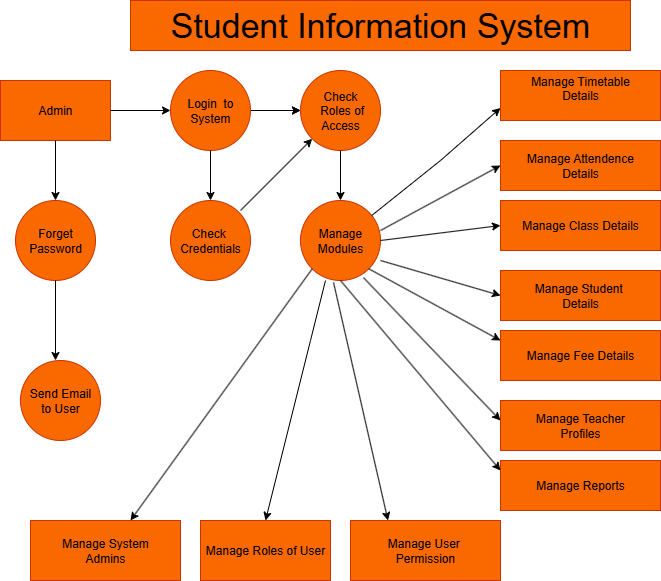

The diagram above was exported from draw.io. Its source (the exported page's mxGraphModel, read from the mxfile embedded in the PNG):
<mxGraphModel dx="994" dy="598" grid="1" gridSize="10" guides="1" tooltips="1" connect="1" arrows="1" fold="1" page="1" pageScale="1" pageWidth="850" pageHeight="1100" background="none" math="0" shadow="0">
  <root>
    <mxCell id="0" />
    <mxCell id="1" parent="0" />
    <mxCell id="BmkUqLwYuE18LvacJtBC-1" value="&lt;font style=&quot;color: light-dark(rgb(0, 0, 0), rgb(255, 255, 255));&quot;&gt;Admin&lt;/font&gt;" style="rounded=0;whiteSpace=wrap;html=1;fillColor=#fa6800;fontColor=#000000;strokeColor=#C73500;" vertex="1" parent="1">
      <mxGeometry x="20" y="80" width="110" height="60" as="geometry" />
    </mxCell>
    <mxCell id="mbLFxqxtKj8P18xqpAOi-6" value="" style="edgeStyle=orthogonalEdgeStyle;rounded=0;orthogonalLoop=1;jettySize=auto;html=1;" edge="1" parent="1" source="BmkUqLwYuE18LvacJtBC-4" target="BmkUqLwYuE18LvacJtBC-6">
      <mxGeometry relative="1" as="geometry" />
    </mxCell>
    <mxCell id="mbLFxqxtKj8P18xqpAOi-27" value="" style="edgeStyle=orthogonalEdgeStyle;rounded=0;orthogonalLoop=1;jettySize=auto;html=1;strokeColor=light-dark(default, #100f0f);" edge="1" parent="1" source="BmkUqLwYuE18LvacJtBC-4" target="BmkUqLwYuE18LvacJtBC-6">
      <mxGeometry relative="1" as="geometry" />
    </mxCell>
    <mxCell id="mbLFxqxtKj8P18xqpAOi-30" value="" style="edgeStyle=orthogonalEdgeStyle;rounded=0;orthogonalLoop=1;jettySize=auto;html=1;strokeColor=light-dark(#000000,#000000);" edge="1" parent="1" source="BmkUqLwYuE18LvacJtBC-4" target="BmkUqLwYuE18LvacJtBC-6">
      <mxGeometry relative="1" as="geometry" />
    </mxCell>
    <mxCell id="BmkUqLwYuE18LvacJtBC-4" value="&lt;font style=&quot;color: light-dark(rgb(0, 0, 0), rgb(255, 255, 255));&quot;&gt;Login&amp;nbsp; to&lt;/font&gt;&lt;div&gt;&lt;font style=&quot;color: light-dark(rgb(0, 0, 0), rgb(255, 255, 255));&quot;&gt;System&lt;/font&gt;&lt;/div&gt;" style="ellipse;whiteSpace=wrap;html=1;aspect=fixed;fillColor=#fa6800;fontColor=#000000;strokeColor=#C73500;" vertex="1" parent="1">
      <mxGeometry x="190" y="70" width="80" height="80" as="geometry" />
    </mxCell>
    <mxCell id="BmkUqLwYuE18LvacJtBC-6" value="&lt;font style=&quot;color: light-dark(rgb(0, 0, 0), rgb(255, 255, 255));&quot;&gt;Check&lt;/font&gt;&lt;div&gt;&lt;font style=&quot;color: light-dark(rgb(0, 0, 0), rgb(255, 255, 255));&quot;&gt;&amp;nbsp;Roles of&lt;/font&gt;&lt;/div&gt;&lt;div&gt;&lt;font style=&quot;color: light-dark(rgb(0, 0, 0), rgb(255, 255, 255));&quot;&gt;Access&lt;/font&gt;&lt;/div&gt;" style="ellipse;whiteSpace=wrap;html=1;aspect=fixed;fillColor=#fa6800;fontColor=#000000;strokeColor=#C73500;" vertex="1" parent="1">
      <mxGeometry x="320" y="70" width="80" height="80" as="geometry" />
    </mxCell>
    <mxCell id="BmkUqLwYuE18LvacJtBC-8" value="&lt;font style=&quot;color: light-dark(rgb(0, 0, 0), rgb(255, 255, 255));&quot;&gt;Forget&lt;/font&gt;&lt;div&gt;&lt;font style=&quot;color: light-dark(rgb(0, 0, 0), rgb(255, 255, 255));&quot;&gt;Password&lt;/font&gt;&lt;/div&gt;" style="ellipse;whiteSpace=wrap;html=1;aspect=fixed;fillColor=#fa6800;fontColor=#000000;strokeColor=#C73500;" vertex="1" parent="1">
      <mxGeometry x="35" y="200" width="80" height="80" as="geometry" />
    </mxCell>
    <mxCell id="BmkUqLwYuE18LvacJtBC-9" value="&lt;font style=&quot;font-size: 34px; color: light-dark(rgb(0, 0, 0), rgb(255, 255, 255));&quot;&gt;Student Information System&lt;/font&gt;" style="rounded=0;whiteSpace=wrap;html=1;fillColor=#fa6800;fontColor=#000000;strokeColor=#C73500;" vertex="1" parent="1">
      <mxGeometry x="150" width="500" height="50" as="geometry" />
    </mxCell>
    <mxCell id="BmkUqLwYuE18LvacJtBC-11" value="&lt;font style=&quot;color: light-dark(rgb(0, 0, 0), rgb(255, 255, 255));&quot;&gt;Send Email&lt;/font&gt;&lt;div&gt;&lt;font style=&quot;color: light-dark(rgb(0, 0, 0), rgb(255, 255, 255));&quot;&gt;to User&lt;/font&gt;&lt;/div&gt;" style="ellipse;whiteSpace=wrap;html=1;aspect=fixed;fillColor=#fa6800;fontColor=#000000;strokeColor=#C73500;" vertex="1" parent="1">
      <mxGeometry x="40" y="360" width="80" height="80" as="geometry" />
    </mxCell>
    <mxCell id="BmkUqLwYuE18LvacJtBC-13" value="&lt;font style=&quot;color: light-dark(rgb(0, 0, 0), rgb(255, 255, 255));&quot;&gt;Check&amp;nbsp;&lt;/font&gt;&lt;div&gt;&lt;font style=&quot;color: light-dark(rgb(0, 0, 0), rgb(255, 255, 255));&quot;&gt;Credentials&lt;/font&gt;&lt;/div&gt;" style="ellipse;whiteSpace=wrap;html=1;aspect=fixed;fillColor=#fa6800;fontColor=#000000;strokeColor=#C73500;" vertex="1" parent="1">
      <mxGeometry x="190" y="200" width="80" height="80" as="geometry" />
    </mxCell>
    <mxCell id="BmkUqLwYuE18LvacJtBC-16" value="&lt;font style=&quot;color: light-dark(rgb(0, 0, 0), rgb(255, 255, 255));&quot;&gt;Manage&lt;/font&gt;&lt;div&gt;&lt;font style=&quot;color: light-dark(rgb(0, 0, 0), rgb(255, 255, 255));&quot;&gt;Modules&lt;/font&gt;&lt;/div&gt;" style="ellipse;whiteSpace=wrap;html=1;aspect=fixed;fillColor=#fa6800;fontColor=#000000;strokeColor=#C73500;" vertex="1" parent="1">
      <mxGeometry x="320" y="200" width="80" height="80" as="geometry" />
    </mxCell>
    <mxCell id="BmkUqLwYuE18LvacJtBC-17" value="&lt;font style=&quot;color: light-dark(rgb(0, 0, 0), rgb(255, 255, 255));&quot;&gt;Manage Timetable&lt;/font&gt;&lt;div&gt;&lt;font style=&quot;color: light-dark(rgb(0, 0, 0), rgb(255, 255, 255));&quot;&gt;Details&lt;br&gt;&lt;/font&gt;&lt;div&gt;&lt;br&gt;&lt;/div&gt;&lt;/div&gt;" style="rounded=0;whiteSpace=wrap;html=1;fillColor=#fa6800;fontColor=#000000;strokeColor=#C73500;" vertex="1" parent="1">
      <mxGeometry x="520" y="70" width="160" height="50" as="geometry" />
    </mxCell>
    <mxCell id="BmkUqLwYuE18LvacJtBC-18" value="&lt;font style=&quot;color: light-dark(rgb(0, 0, 0), rgb(255, 255, 255));&quot;&gt;Manage Attendence&lt;/font&gt;&lt;div&gt;&lt;font style=&quot;color: light-dark(rgb(0, 0, 0), rgb(255, 255, 255));&quot;&gt;Details&lt;/font&gt;&lt;/div&gt;" style="rounded=0;whiteSpace=wrap;html=1;fillColor=#fa6800;fontColor=#000000;strokeColor=#C73500;" vertex="1" parent="1">
      <mxGeometry x="520" y="140" width="160" height="50" as="geometry" />
    </mxCell>
    <mxCell id="BmkUqLwYuE18LvacJtBC-19" value="&lt;font style=&quot;color: light-dark(rgb(0, 0, 0), rgb(255, 255, 255));&quot;&gt;Manage Class Details&lt;/font&gt;" style="rounded=0;whiteSpace=wrap;html=1;fillColor=#fa6800;fontColor=#000000;strokeColor=#C73500;" vertex="1" parent="1">
      <mxGeometry x="520" y="200" width="160" height="50" as="geometry" />
    </mxCell>
    <mxCell id="BmkUqLwYuE18LvacJtBC-20" value="&lt;font style=&quot;color: light-dark(rgb(0, 0, 0), rgb(255, 255, 255));&quot;&gt;Manage Student&amp;nbsp;&lt;/font&gt;&lt;div&gt;&lt;font style=&quot;color: light-dark(rgb(0, 0, 0), rgb(255, 255, 255));&quot;&gt;Details&lt;/font&gt;&lt;/div&gt;" style="rounded=0;whiteSpace=wrap;html=1;fillColor=#fa6800;fontColor=#000000;strokeColor=#C73500;" vertex="1" parent="1">
      <mxGeometry x="520" y="270" width="160" height="50" as="geometry" />
    </mxCell>
    <mxCell id="BmkUqLwYuE18LvacJtBC-21" value="&lt;font style=&quot;color: light-dark(rgb(0, 0, 0), rgb(255, 255, 255));&quot;&gt;Manage Fee Details&lt;/font&gt;" style="rounded=0;whiteSpace=wrap;html=1;fillColor=#fa6800;fontColor=#000000;strokeColor=#C73500;" vertex="1" parent="1">
      <mxGeometry x="520" y="330" width="160" height="50" as="geometry" />
    </mxCell>
    <mxCell id="BmkUqLwYuE18LvacJtBC-22" value="&lt;font style=&quot;color: light-dark(rgb(0, 0, 0), rgb(255, 255, 255));&quot;&gt;Manage Teacher&lt;/font&gt;&lt;div&gt;&lt;font style=&quot;color: light-dark(rgb(0, 0, 0), rgb(255, 255, 255));&quot;&gt;Profiles&lt;/font&gt;&lt;/div&gt;" style="rounded=0;whiteSpace=wrap;html=1;fillColor=#fa6800;fontColor=#000000;strokeColor=#C73500;" vertex="1" parent="1">
      <mxGeometry x="520" y="400" width="160" height="50" as="geometry" />
    </mxCell>
    <mxCell id="BmkUqLwYuE18LvacJtBC-29" value="&lt;font style=&quot;color: light-dark(rgb(0, 0, 0), rgb(255, 255, 255));&quot;&gt;Manage Reports&lt;/font&gt;" style="rounded=0;whiteSpace=wrap;html=1;fillColor=#fa6800;fontColor=#000000;strokeColor=#C73500;" vertex="1" parent="1">
      <mxGeometry x="520" y="460" width="160" height="50" as="geometry" />
    </mxCell>
    <mxCell id="BmkUqLwYuE18LvacJtBC-31" value="&lt;font style=&quot;color: light-dark(rgb(0, 0, 0), rgb(255, 255, 255));&quot;&gt;Manage User&amp;nbsp;&lt;/font&gt;&lt;div&gt;&lt;font style=&quot;color: light-dark(rgb(0, 0, 0), rgb(255, 255, 255));&quot;&gt;Permission&lt;/font&gt;&lt;/div&gt;" style="rounded=0;whiteSpace=wrap;html=1;fillColor=#fa6800;fontColor=#000000;strokeColor=#C73500;" vertex="1" parent="1">
      <mxGeometry x="370" y="520" width="150" height="60" as="geometry" />
    </mxCell>
    <mxCell id="BmkUqLwYuE18LvacJtBC-32" value="&lt;font style=&quot;color: light-dark(rgb(0, 0, 0), rgb(255, 255, 255));&quot;&gt;Manage Roles of User&lt;/font&gt;" style="rounded=0;whiteSpace=wrap;html=1;fillColor=#fa6800;fontColor=#000000;strokeColor=#C73500;" vertex="1" parent="1">
      <mxGeometry x="220" y="520" width="130" height="60" as="geometry" />
    </mxCell>
    <mxCell id="BmkUqLwYuE18LvacJtBC-33" value="&lt;font style=&quot;color: light-dark(rgb(0, 0, 0), rgb(255, 255, 255));&quot;&gt;Manage System&lt;/font&gt;&lt;div&gt;&lt;font style=&quot;color: light-dark(rgb(0, 0, 0), rgb(255, 255, 255));&quot;&gt;Admins&lt;/font&gt;&lt;/div&gt;" style="rounded=0;whiteSpace=wrap;html=1;fillColor=#fa6800;fontColor=#000000;strokeColor=#C73500;" vertex="1" parent="1">
      <mxGeometry x="50" y="520" width="150" height="60" as="geometry" />
    </mxCell>
    <mxCell id="mbLFxqxtKj8P18xqpAOi-10" value="" style="endArrow=classic;html=1;rounded=0;entryX=0;entryY=0.75;entryDx=0;entryDy=0;strokeColor=light-dark(#000000,#000000);" edge="1" parent="1" source="BmkUqLwYuE18LvacJtBC-16" target="BmkUqLwYuE18LvacJtBC-17">
      <mxGeometry width="50" height="50" relative="1" as="geometry">
        <mxPoint x="400" y="110" as="sourcePoint" />
        <mxPoint x="510" y="100" as="targetPoint" />
        <Array as="points">
          <mxPoint x="460" y="160" />
        </Array>
      </mxGeometry>
    </mxCell>
    <mxCell id="mbLFxqxtKj8P18xqpAOi-12" value="" style="endArrow=classic;html=1;rounded=0;exitX=0.5;exitY=1;exitDx=0;exitDy=0;strokeColor=light-dark(#000000,#000000);" edge="1" parent="1" source="BmkUqLwYuE18LvacJtBC-1">
      <mxGeometry width="50" height="50" relative="1" as="geometry">
        <mxPoint x="70" y="150" as="sourcePoint" />
        <mxPoint x="75" y="200" as="targetPoint" />
      </mxGeometry>
    </mxCell>
    <mxCell id="mbLFxqxtKj8P18xqpAOi-13" value="" style="endArrow=classic;html=1;rounded=0;strokeColor=light-dark(#000000,#000000);" edge="1" parent="1">
      <mxGeometry width="50" height="50" relative="1" as="geometry">
        <mxPoint x="75" y="280" as="sourcePoint" />
        <mxPoint x="75" y="360" as="targetPoint" />
        <Array as="points" />
      </mxGeometry>
    </mxCell>
    <mxCell id="mbLFxqxtKj8P18xqpAOi-14" value="" style="endArrow=classic;html=1;rounded=0;strokeColor=light-dark(#000000,#000000);" edge="1" parent="1" target="BmkUqLwYuE18LvacJtBC-6">
      <mxGeometry width="50" height="50" relative="1" as="geometry">
        <mxPoint x="260" y="210" as="sourcePoint" />
        <mxPoint x="310" y="160" as="targetPoint" />
      </mxGeometry>
    </mxCell>
    <mxCell id="mbLFxqxtKj8P18xqpAOi-17" value="" style="endArrow=classic;html=1;rounded=0;entryX=0;entryY=0.5;entryDx=0;entryDy=0;exitX=1;exitY=0.5;exitDx=0;exitDy=0;strokeColor=light-dark(#000000,#000000);" edge="1" parent="1" source="BmkUqLwYuE18LvacJtBC-16" target="BmkUqLwYuE18LvacJtBC-19">
      <mxGeometry width="50" height="50" relative="1" as="geometry">
        <mxPoint x="400" y="210" as="sourcePoint" />
        <mxPoint x="450" y="160" as="targetPoint" />
      </mxGeometry>
    </mxCell>
    <mxCell id="mbLFxqxtKj8P18xqpAOi-18" value="" style="endArrow=classic;html=1;rounded=0;entryX=0;entryY=0.5;entryDx=0;entryDy=0;strokeColor=light-dark(#000000,#000000);" edge="1" parent="1" target="BmkUqLwYuE18LvacJtBC-18">
      <mxGeometry width="50" height="50" relative="1" as="geometry">
        <mxPoint x="400" y="230" as="sourcePoint" />
        <mxPoint x="450" y="180" as="targetPoint" />
      </mxGeometry>
    </mxCell>
    <mxCell id="mbLFxqxtKj8P18xqpAOi-19" value="" style="endArrow=classic;html=1;rounded=0;entryX=0;entryY=0.5;entryDx=0;entryDy=0;strokeColor=light-dark(#000000,#000000);" edge="1" parent="1" target="BmkUqLwYuE18LvacJtBC-20">
      <mxGeometry width="50" height="50" relative="1" as="geometry">
        <mxPoint x="400" y="260" as="sourcePoint" />
        <mxPoint x="460" y="310" as="targetPoint" />
      </mxGeometry>
    </mxCell>
    <mxCell id="mbLFxqxtKj8P18xqpAOi-20" value="" style="endArrow=classic;html=1;rounded=0;exitX=1;exitY=1;exitDx=0;exitDy=0;strokeColor=light-dark(#000000,#000000);" edge="1" parent="1" source="BmkUqLwYuE18LvacJtBC-16">
      <mxGeometry width="50" height="50" relative="1" as="geometry">
        <mxPoint x="470" y="390" as="sourcePoint" />
        <mxPoint x="520" y="340" as="targetPoint" />
      </mxGeometry>
    </mxCell>
    <mxCell id="mbLFxqxtKj8P18xqpAOi-21" value="" style="endArrow=classic;html=1;rounded=0;exitX=0.787;exitY=0.964;exitDx=0;exitDy=0;exitPerimeter=0;strokeColor=light-dark(#000000,#000000);" edge="1" parent="1" source="BmkUqLwYuE18LvacJtBC-16">
      <mxGeometry width="50" height="50" relative="1" as="geometry">
        <mxPoint x="460" y="460" as="sourcePoint" />
        <mxPoint x="520" y="420" as="targetPoint" />
      </mxGeometry>
    </mxCell>
    <mxCell id="mbLFxqxtKj8P18xqpAOi-22" value="" style="endArrow=classic;html=1;rounded=0;exitX=0.5;exitY=1;exitDx=0;exitDy=0;strokeColor=light-dark(#000000,#000000);" edge="1" parent="1" source="BmkUqLwYuE18LvacJtBC-16">
      <mxGeometry width="50" height="50" relative="1" as="geometry">
        <mxPoint x="470" y="520" as="sourcePoint" />
        <mxPoint x="520" y="470" as="targetPoint" />
      </mxGeometry>
    </mxCell>
    <mxCell id="mbLFxqxtKj8P18xqpAOi-23" value="" style="endArrow=classic;html=1;rounded=0;entryX=0.5;entryY=0;entryDx=0;entryDy=0;strokeColor=light-dark(#000000,#000000);" edge="1" parent="1" target="BmkUqLwYuE18LvacJtBC-32">
      <mxGeometry width="50" height="50" relative="1" as="geometry">
        <mxPoint x="345" y="280" as="sourcePoint" />
        <mxPoint x="290" y="510" as="targetPoint" />
        <Array as="points">
          <mxPoint x="330" y="340" />
        </Array>
      </mxGeometry>
    </mxCell>
    <mxCell id="mbLFxqxtKj8P18xqpAOi-24" value="" style="endArrow=classic;html=1;rounded=0;exitX=0;exitY=1;exitDx=0;exitDy=0;strokeColor=light-dark(#000000,#000000);" edge="1" parent="1" source="BmkUqLwYuE18LvacJtBC-16">
      <mxGeometry width="50" height="50" relative="1" as="geometry">
        <mxPoint x="170" y="440" as="sourcePoint" />
        <mxPoint x="150" y="520" as="targetPoint" />
      </mxGeometry>
    </mxCell>
    <mxCell id="mbLFxqxtKj8P18xqpAOi-25" value="" style="endArrow=classic;html=1;rounded=0;entryX=0.25;entryY=0;entryDx=0;entryDy=0;exitX=0.413;exitY=1.025;exitDx=0;exitDy=0;exitPerimeter=0;strokeColor=light-dark(#000000,#000000);" edge="1" parent="1" source="BmkUqLwYuE18LvacJtBC-16" target="BmkUqLwYuE18LvacJtBC-31">
      <mxGeometry width="50" height="50" relative="1" as="geometry">
        <mxPoint x="350" y="460" as="sourcePoint" />
        <mxPoint x="400" y="410" as="targetPoint" />
      </mxGeometry>
    </mxCell>
    <mxCell id="mbLFxqxtKj8P18xqpAOi-26" value="" style="endArrow=classic;html=1;rounded=0;exitX=0.5;exitY=1;exitDx=0;exitDy=0;entryX=0.5;entryY=0;entryDx=0;entryDy=0;strokeColor=light-dark(#000000,#000000);" edge="1" parent="1" source="BmkUqLwYuE18LvacJtBC-6" target="BmkUqLwYuE18LvacJtBC-16">
      <mxGeometry width="50" height="50" relative="1" as="geometry">
        <mxPoint x="320" y="230" as="sourcePoint" />
        <mxPoint x="370" y="180" as="targetPoint" />
      </mxGeometry>
    </mxCell>
    <mxCell id="mbLFxqxtKj8P18xqpAOi-28" value="" style="endArrow=classic;html=1;rounded=0;exitX=1;exitY=0.5;exitDx=0;exitDy=0;entryX=0;entryY=0.5;entryDx=0;entryDy=0;strokeColor=light-dark(#000000,#000000);" edge="1" parent="1" source="BmkUqLwYuE18LvacJtBC-1" target="BmkUqLwYuE18LvacJtBC-4">
      <mxGeometry width="50" height="50" relative="1" as="geometry">
        <mxPoint x="140" y="150" as="sourcePoint" />
        <mxPoint x="190" y="100" as="targetPoint" />
      </mxGeometry>
    </mxCell>
    <mxCell id="mbLFxqxtKj8P18xqpAOi-29" value="" style="endArrow=classic;html=1;rounded=0;exitX=0.5;exitY=1;exitDx=0;exitDy=0;entryX=0.5;entryY=0;entryDx=0;entryDy=0;strokeColor=light-dark(#000000,#000000);" edge="1" parent="1" source="BmkUqLwYuE18LvacJtBC-4" target="BmkUqLwYuE18LvacJtBC-13">
      <mxGeometry width="50" height="50" relative="1" as="geometry">
        <mxPoint x="190" y="200" as="sourcePoint" />
        <mxPoint x="230" y="190" as="targetPoint" />
      </mxGeometry>
    </mxCell>
  </root>
</mxGraphModel>